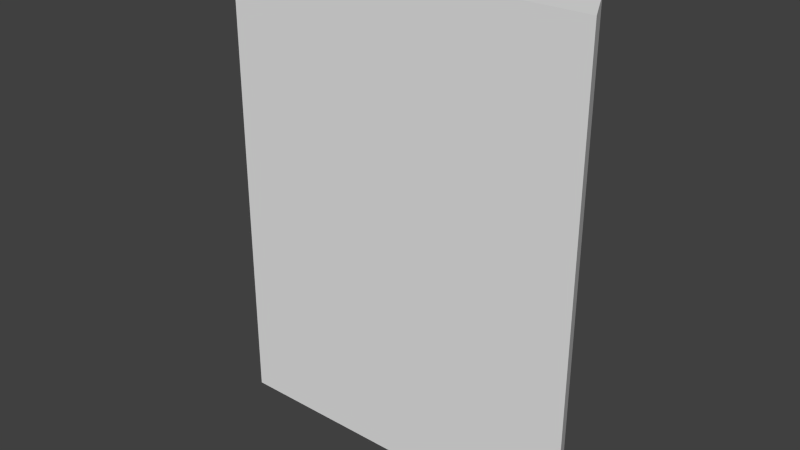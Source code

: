 # Source: wall18.blend  (saved by Blender 2.76.0; exported with 4.5.12 LTS)
import bpy
from mathutils import Matrix  # noqa: F401  (used for matrix-valued properties, if any)

bpy.ops.wm.read_factory_settings(use_empty=True)
scene = bpy.context.scene
scene.name = 'Scene'

# ---- collections
col_collection_1 = bpy.data.collections.new('Collection 1'); scene.collection.children.link(col_collection_1)

# ---- materials (node trees are filled in below, after node groups)
mat_material = bpy.data.materials.new('Material')
mat_material.alpha_threshold = 0.0
mat_material.use_transparent_shadow = False
mat_material.roughness = 0.5
mat_material.line_color = (0.0, 0.0, 0.0, 1.0)

# ---- material node trees

# ---- world
world_world = bpy.data.worlds.new('World'); scene.world = world_world
world_world.color = (0.05088, 0.05088, 0.05088)
world_world.use_sun_shadow = False
world_world.sun_shadow_jitter_overblur = 0.0
world_world.cycles.sampling_method = 'MANUAL'
world_world.cycles.sample_map_resolution = 256

# ---- meshes
me_cube = bpy.data.meshes.new('Cube')
me_cube.from_pydata([(1.094, 0.1562, 0.0), (1.25, -0.1562, 0.0), (-1.094, -0.1562, 0.0), (-1.25, 0.1562, 0.0), (1.094, 0.1562, 3.0), (1.25, -0.1562, 3.0), (-1.094, -0.1562, 3.0), (-1.25, 0.1562, 3.0)], [], [(0, 1, 2, 3), (4, 7, 6, 5), (0, 4, 5, 1), (1, 5, 6, 2), (2, 6, 7, 3), (4, 0, 3, 7)])
me_cube.materials.append(mat_material)
me_cube.use_remesh_preserve_volume = False
me_cube.use_remesh_preserve_attributes = False
me_cube.use_mirror_vertex_groups = False
me_cube.update()

# ---- objects
ob_cube = bpy.data.objects.new('Cube', me_cube)

# ---- transforms, parenting, visibility, modifiers, constraints
ob_cube.location = (0.0, 0.0, 0.0)
ob_cube.lock_rotations_4d = False
ob_cube.empty_display_type = 'ARROWS'
ob_cube.lineart.crease_threshold = 0.0

# ---- collection membership
col_collection_1.objects.link(ob_cube)

# ---- scene / render settings (as saved in the file)
scene.frame_start = 1; scene.frame_end = 250; scene.frame_set(1)
scene.render.engine = 'BLENDER_EEVEE_NEXT'
scene.render.resolution_percentage = 50
scene.render.dither_intensity = 0.0
scene.cycles.use_denoising = False
scene.cycles.samples = 10
scene.cycles.sampling_pattern = 'TABULATED_SOBOL'
scene.cycles.light_sampling_threshold = 0.0
scene.cycles.use_adaptive_sampling = False
scene.cycles.use_light_tree = False
scene.cycles.blur_glossy = 0.0
scene.cycles.pixel_filter_type = 'GAUSSIAN'
scene.cycles.sample_clamp_indirect = 0.0
scene.view_settings.view_transform = 'Standard'
bpy.context.view_layer.update()

# ---- added for rendering (the .blend has no active camera and no usable light): camera, sun
cam_auto = bpy.data.cameras.new('AutoCamera')
cam_auto.lens = 50.0
cam_auto.sensor_width = 36.0
cam_auto.clip_end = 1000.0
ob_auto_camera = bpy.data.objects.new('AutoCamera', cam_auto)
scene.collection.objects.link(ob_auto_camera)
ob_auto_camera.location = (3.62467, -4.3496, 4.39973)
ob_auto_camera.rotation_euler = (1.09748, -7.21219e-08, 0.694738)
scene.camera = ob_auto_camera
light_auto_sun = bpy.data.lights.new('AutoSun', 'SUN')
light_auto_sun.energy = 3.0
light_auto_sun.angle = 0.0523599
ob_auto_sun = bpy.data.objects.new('AutoSun', light_auto_sun)
scene.collection.objects.link(ob_auto_sun)
ob_auto_sun.rotation_euler = (0.872665, 0.174533, 0.523599)
bpy.context.view_layer.update()
